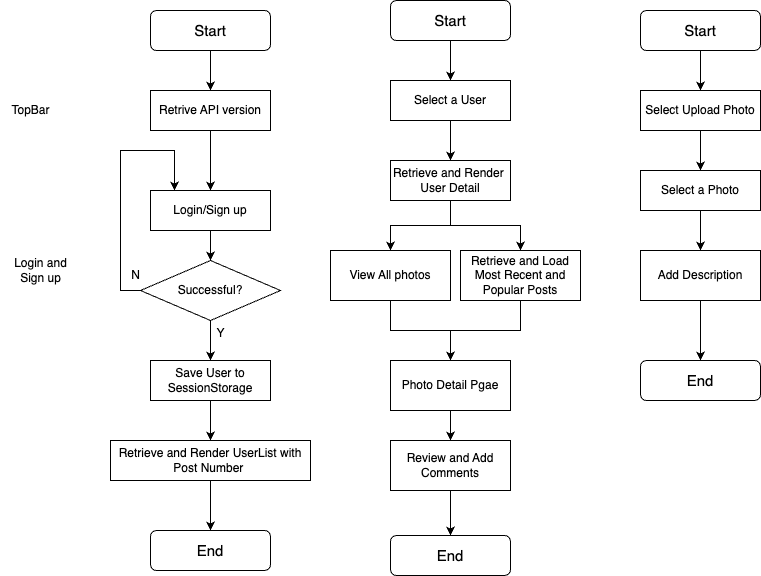

The diagram above was exported from draw.io. Its source (the exported page's mxGraphModel, read from the mxfile embedded in the PNG):
<mxGraphModel dx="1234" dy="1157" grid="1" gridSize="10" guides="1" tooltips="1" connect="1" arrows="1" fold="1" page="1" pageScale="1" pageWidth="827" pageHeight="1169" math="0" shadow="0">
  <root>
    <mxCell id="0" />
    <mxCell id="1" parent="0" />
    <mxCell id="iFcGW8BB-kzbbvepknld-15" style="edgeStyle=orthogonalEdgeStyle;rounded=0;orthogonalLoop=1;jettySize=auto;html=1;entryX=0.5;entryY=0;entryDx=0;entryDy=0;" edge="1" parent="1" source="iFcGW8BB-kzbbvepknld-1" target="iFcGW8BB-kzbbvepknld-14">
      <mxGeometry relative="1" as="geometry" />
    </mxCell>
    <mxCell id="iFcGW8BB-kzbbvepknld-1" value="&lt;font style=&quot;font-size: 15px;&quot;&gt;Start&lt;/font&gt;" style="rounded=1;whiteSpace=wrap;html=1;" vertex="1" parent="1">
      <mxGeometry x="160" y="40" width="120" height="40" as="geometry" />
    </mxCell>
    <mxCell id="iFcGW8BB-kzbbvepknld-11" value="" style="edgeStyle=orthogonalEdgeStyle;rounded=0;orthogonalLoop=1;jettySize=auto;html=1;" edge="1" parent="1" source="iFcGW8BB-kzbbvepknld-2" target="iFcGW8BB-kzbbvepknld-10">
      <mxGeometry relative="1" as="geometry" />
    </mxCell>
    <mxCell id="iFcGW8BB-kzbbvepknld-2" value="Successful?" style="rhombus;whiteSpace=wrap;html=1;" vertex="1" parent="1">
      <mxGeometry x="150" y="290" width="140" height="60" as="geometry" />
    </mxCell>
    <mxCell id="iFcGW8BB-kzbbvepknld-9" style="edgeStyle=orthogonalEdgeStyle;rounded=0;orthogonalLoop=1;jettySize=auto;html=1;exitX=0.5;exitY=1;exitDx=0;exitDy=0;" edge="1" parent="1" source="iFcGW8BB-kzbbvepknld-6" target="iFcGW8BB-kzbbvepknld-2">
      <mxGeometry relative="1" as="geometry" />
    </mxCell>
    <mxCell id="iFcGW8BB-kzbbvepknld-6" value="Login/Sign up" style="rounded=0;whiteSpace=wrap;html=1;" vertex="1" parent="1">
      <mxGeometry x="160" y="220" width="120" height="40" as="geometry" />
    </mxCell>
    <mxCell id="iFcGW8BB-kzbbvepknld-7" style="edgeStyle=orthogonalEdgeStyle;rounded=0;orthogonalLoop=1;jettySize=auto;html=1;exitX=0;exitY=0.5;exitDx=0;exitDy=0;entryX=0.2;entryY=0;entryDx=0;entryDy=0;entryPerimeter=0;" edge="1" parent="1" source="iFcGW8BB-kzbbvepknld-2" target="iFcGW8BB-kzbbvepknld-6">
      <mxGeometry relative="1" as="geometry">
        <Array as="points">
          <mxPoint x="130" y="320" />
          <mxPoint x="130" y="180" />
          <mxPoint x="184" y="180" />
        </Array>
      </mxGeometry>
    </mxCell>
    <mxCell id="iFcGW8BB-kzbbvepknld-8" value="N" style="text;html=1;align=center;verticalAlign=middle;resizable=0;points=[];autosize=1;strokeColor=none;fillColor=none;" vertex="1" parent="1">
      <mxGeometry x="130" y="290" width="30" height="30" as="geometry" />
    </mxCell>
    <mxCell id="iFcGW8BB-kzbbvepknld-18" value="" style="edgeStyle=orthogonalEdgeStyle;rounded=0;orthogonalLoop=1;jettySize=auto;html=1;" edge="1" parent="1" source="iFcGW8BB-kzbbvepknld-10" target="iFcGW8BB-kzbbvepknld-17">
      <mxGeometry relative="1" as="geometry" />
    </mxCell>
    <mxCell id="iFcGW8BB-kzbbvepknld-10" value="Save User to SessionStorage" style="whiteSpace=wrap;html=1;" vertex="1" parent="1">
      <mxGeometry x="160" y="390" width="120" height="40" as="geometry" />
    </mxCell>
    <mxCell id="iFcGW8BB-kzbbvepknld-12" value="Y" style="text;html=1;align=center;verticalAlign=middle;resizable=0;points=[];autosize=1;strokeColor=none;fillColor=none;" vertex="1" parent="1">
      <mxGeometry x="215" y="348" width="30" height="30" as="geometry" />
    </mxCell>
    <mxCell id="iFcGW8BB-kzbbvepknld-16" style="edgeStyle=orthogonalEdgeStyle;rounded=0;orthogonalLoop=1;jettySize=auto;html=1;exitX=0.5;exitY=1;exitDx=0;exitDy=0;" edge="1" parent="1" source="iFcGW8BB-kzbbvepknld-14" target="iFcGW8BB-kzbbvepknld-6">
      <mxGeometry relative="1" as="geometry" />
    </mxCell>
    <mxCell id="iFcGW8BB-kzbbvepknld-14" value="Retrive API version" style="rounded=0;whiteSpace=wrap;html=1;" vertex="1" parent="1">
      <mxGeometry x="160" y="120" width="120" height="40" as="geometry" />
    </mxCell>
    <mxCell id="iFcGW8BB-kzbbvepknld-23" style="edgeStyle=orthogonalEdgeStyle;rounded=0;orthogonalLoop=1;jettySize=auto;html=1;exitX=0.5;exitY=1;exitDx=0;exitDy=0;" edge="1" parent="1" source="iFcGW8BB-kzbbvepknld-17" target="iFcGW8BB-kzbbvepknld-22">
      <mxGeometry relative="1" as="geometry" />
    </mxCell>
    <mxCell id="iFcGW8BB-kzbbvepknld-17" value="Retrieve&amp;nbsp;and Render UserList with Post Number&amp;nbsp;" style="whiteSpace=wrap;html=1;" vertex="1" parent="1">
      <mxGeometry x="120" y="470" width="200" height="40" as="geometry" />
    </mxCell>
    <mxCell id="iFcGW8BB-kzbbvepknld-19" value="TopBar" style="text;html=1;align=center;verticalAlign=middle;resizable=0;points=[];autosize=1;strokeColor=none;fillColor=none;" vertex="1" parent="1">
      <mxGeometry x="10" y="125" width="60" height="30" as="geometry" />
    </mxCell>
    <mxCell id="iFcGW8BB-kzbbvepknld-20" value="Login and &lt;br&gt;Sign up" style="text;html=1;align=center;verticalAlign=middle;resizable=0;points=[];autosize=1;strokeColor=none;fillColor=none;" vertex="1" parent="1">
      <mxGeometry x="10" y="280" width="80" height="40" as="geometry" />
    </mxCell>
    <mxCell id="iFcGW8BB-kzbbvepknld-22" value="&lt;span style=&quot;font-size: 15px;&quot;&gt;End&lt;/span&gt;" style="rounded=1;whiteSpace=wrap;html=1;" vertex="1" parent="1">
      <mxGeometry x="160" y="560" width="120" height="40" as="geometry" />
    </mxCell>
    <mxCell id="iFcGW8BB-kzbbvepknld-28" style="edgeStyle=orthogonalEdgeStyle;rounded=0;orthogonalLoop=1;jettySize=auto;html=1;exitX=0.5;exitY=1;exitDx=0;exitDy=0;entryX=0.5;entryY=0;entryDx=0;entryDy=0;" edge="1" parent="1" source="iFcGW8BB-kzbbvepknld-24" target="iFcGW8BB-kzbbvepknld-25">
      <mxGeometry relative="1" as="geometry" />
    </mxCell>
    <mxCell id="iFcGW8BB-kzbbvepknld-24" value="&lt;font style=&quot;font-size: 15px;&quot;&gt;Start&lt;/font&gt;" style="rounded=1;whiteSpace=wrap;html=1;" vertex="1" parent="1">
      <mxGeometry x="400" y="30" width="120" height="40" as="geometry" />
    </mxCell>
    <mxCell id="iFcGW8BB-kzbbvepknld-27" value="" style="edgeStyle=orthogonalEdgeStyle;rounded=0;orthogonalLoop=1;jettySize=auto;html=1;" edge="1" parent="1" source="iFcGW8BB-kzbbvepknld-25" target="iFcGW8BB-kzbbvepknld-26">
      <mxGeometry relative="1" as="geometry" />
    </mxCell>
    <mxCell id="iFcGW8BB-kzbbvepknld-25" value="Select a User" style="rounded=0;whiteSpace=wrap;html=1;" vertex="1" parent="1">
      <mxGeometry x="400" y="110" width="120" height="40" as="geometry" />
    </mxCell>
    <mxCell id="iFcGW8BB-kzbbvepknld-30" value="" style="edgeStyle=orthogonalEdgeStyle;rounded=0;orthogonalLoop=1;jettySize=auto;html=1;" edge="1" parent="1" source="iFcGW8BB-kzbbvepknld-26" target="iFcGW8BB-kzbbvepknld-29">
      <mxGeometry relative="1" as="geometry" />
    </mxCell>
    <mxCell id="iFcGW8BB-kzbbvepknld-48" style="edgeStyle=orthogonalEdgeStyle;rounded=0;orthogonalLoop=1;jettySize=auto;html=1;exitX=0.5;exitY=1;exitDx=0;exitDy=0;" edge="1" parent="1" source="iFcGW8BB-kzbbvepknld-26" target="iFcGW8BB-kzbbvepknld-31">
      <mxGeometry relative="1" as="geometry" />
    </mxCell>
    <mxCell id="iFcGW8BB-kzbbvepknld-26" value="Retrieve&amp;nbsp;and Render&amp;nbsp;&lt;br&gt;User Detail" style="rounded=0;whiteSpace=wrap;html=1;" vertex="1" parent="1">
      <mxGeometry x="400" y="190" width="120" height="40" as="geometry" />
    </mxCell>
    <mxCell id="iFcGW8BB-kzbbvepknld-47" style="edgeStyle=orthogonalEdgeStyle;rounded=0;orthogonalLoop=1;jettySize=auto;html=1;exitX=0.5;exitY=1;exitDx=0;exitDy=0;" edge="1" parent="1" source="iFcGW8BB-kzbbvepknld-29" target="iFcGW8BB-kzbbvepknld-46">
      <mxGeometry relative="1" as="geometry" />
    </mxCell>
    <mxCell id="iFcGW8BB-kzbbvepknld-29" value="Retrieve and Load Most Recent and Popular Posts" style="rounded=0;whiteSpace=wrap;html=1;" vertex="1" parent="1">
      <mxGeometry x="470" y="280" width="120" height="50" as="geometry" />
    </mxCell>
    <mxCell id="iFcGW8BB-kzbbvepknld-49" style="edgeStyle=orthogonalEdgeStyle;rounded=0;orthogonalLoop=1;jettySize=auto;html=1;exitX=0.5;exitY=1;exitDx=0;exitDy=0;" edge="1" parent="1" source="iFcGW8BB-kzbbvepknld-31" target="iFcGW8BB-kzbbvepknld-46">
      <mxGeometry relative="1" as="geometry" />
    </mxCell>
    <mxCell id="iFcGW8BB-kzbbvepknld-31" value="View All photos" style="rounded=0;whiteSpace=wrap;html=1;" vertex="1" parent="1">
      <mxGeometry x="340" y="280" width="120" height="50" as="geometry" />
    </mxCell>
    <mxCell id="iFcGW8BB-kzbbvepknld-33" value="&lt;span style=&quot;font-size: 15px;&quot;&gt;End&lt;/span&gt;" style="rounded=1;whiteSpace=wrap;html=1;" vertex="1" parent="1">
      <mxGeometry x="400" y="565" width="120" height="40" as="geometry" />
    </mxCell>
    <mxCell id="iFcGW8BB-kzbbvepknld-35" style="edgeStyle=orthogonalEdgeStyle;rounded=0;orthogonalLoop=1;jettySize=auto;html=1;exitX=0.5;exitY=1;exitDx=0;exitDy=0;entryX=0.5;entryY=0;entryDx=0;entryDy=0;" edge="1" source="iFcGW8BB-kzbbvepknld-36" target="iFcGW8BB-kzbbvepknld-38" parent="1">
      <mxGeometry relative="1" as="geometry" />
    </mxCell>
    <mxCell id="iFcGW8BB-kzbbvepknld-36" value="&lt;font style=&quot;font-size: 15px;&quot;&gt;Start&lt;/font&gt;" style="rounded=1;whiteSpace=wrap;html=1;" vertex="1" parent="1">
      <mxGeometry x="650" y="40" width="120" height="40" as="geometry" />
    </mxCell>
    <mxCell id="iFcGW8BB-kzbbvepknld-37" value="" style="edgeStyle=orthogonalEdgeStyle;rounded=0;orthogonalLoop=1;jettySize=auto;html=1;" edge="1" source="iFcGW8BB-kzbbvepknld-38" target="iFcGW8BB-kzbbvepknld-40" parent="1">
      <mxGeometry relative="1" as="geometry" />
    </mxCell>
    <mxCell id="iFcGW8BB-kzbbvepknld-38" value="Select Upload Photo" style="rounded=0;whiteSpace=wrap;html=1;" vertex="1" parent="1">
      <mxGeometry x="650" y="120" width="120" height="40" as="geometry" />
    </mxCell>
    <mxCell id="iFcGW8BB-kzbbvepknld-39" value="" style="edgeStyle=orthogonalEdgeStyle;rounded=0;orthogonalLoop=1;jettySize=auto;html=1;" edge="1" source="iFcGW8BB-kzbbvepknld-40" target="iFcGW8BB-kzbbvepknld-42" parent="1">
      <mxGeometry relative="1" as="geometry" />
    </mxCell>
    <mxCell id="iFcGW8BB-kzbbvepknld-40" value="Select a Photo" style="rounded=0;whiteSpace=wrap;html=1;" vertex="1" parent="1">
      <mxGeometry x="650" y="200" width="120" height="40" as="geometry" />
    </mxCell>
    <mxCell id="iFcGW8BB-kzbbvepknld-41" value="" style="edgeStyle=orthogonalEdgeStyle;rounded=0;orthogonalLoop=1;jettySize=auto;html=1;" edge="1" source="iFcGW8BB-kzbbvepknld-42" target="iFcGW8BB-kzbbvepknld-45" parent="1">
      <mxGeometry relative="1" as="geometry">
        <mxPoint x="710" y="378" as="targetPoint" />
      </mxGeometry>
    </mxCell>
    <mxCell id="iFcGW8BB-kzbbvepknld-42" value="Add Description" style="rounded=0;whiteSpace=wrap;html=1;" vertex="1" parent="1">
      <mxGeometry x="650" y="280" width="120" height="50" as="geometry" />
    </mxCell>
    <mxCell id="iFcGW8BB-kzbbvepknld-45" value="&lt;span style=&quot;font-size: 15px;&quot;&gt;End&lt;/span&gt;" style="rounded=1;whiteSpace=wrap;html=1;" vertex="1" parent="1">
      <mxGeometry x="650" y="390" width="120" height="40" as="geometry" />
    </mxCell>
    <mxCell id="iFcGW8BB-kzbbvepknld-51" value="" style="edgeStyle=orthogonalEdgeStyle;rounded=0;orthogonalLoop=1;jettySize=auto;html=1;" edge="1" parent="1" source="iFcGW8BB-kzbbvepknld-46" target="iFcGW8BB-kzbbvepknld-50">
      <mxGeometry relative="1" as="geometry" />
    </mxCell>
    <mxCell id="iFcGW8BB-kzbbvepknld-46" value="Photo Detail Pgae" style="rounded=0;whiteSpace=wrap;html=1;" vertex="1" parent="1">
      <mxGeometry x="400" y="390" width="120" height="50" as="geometry" />
    </mxCell>
    <mxCell id="iFcGW8BB-kzbbvepknld-52" style="edgeStyle=orthogonalEdgeStyle;rounded=0;orthogonalLoop=1;jettySize=auto;html=1;exitX=0.5;exitY=1;exitDx=0;exitDy=0;" edge="1" parent="1" source="iFcGW8BB-kzbbvepknld-50" target="iFcGW8BB-kzbbvepknld-33">
      <mxGeometry relative="1" as="geometry" />
    </mxCell>
    <mxCell id="iFcGW8BB-kzbbvepknld-50" value="Review and Add Comments" style="rounded=0;whiteSpace=wrap;html=1;" vertex="1" parent="1">
      <mxGeometry x="400" y="470" width="120" height="50" as="geometry" />
    </mxCell>
  </root>
</mxGraphModel>